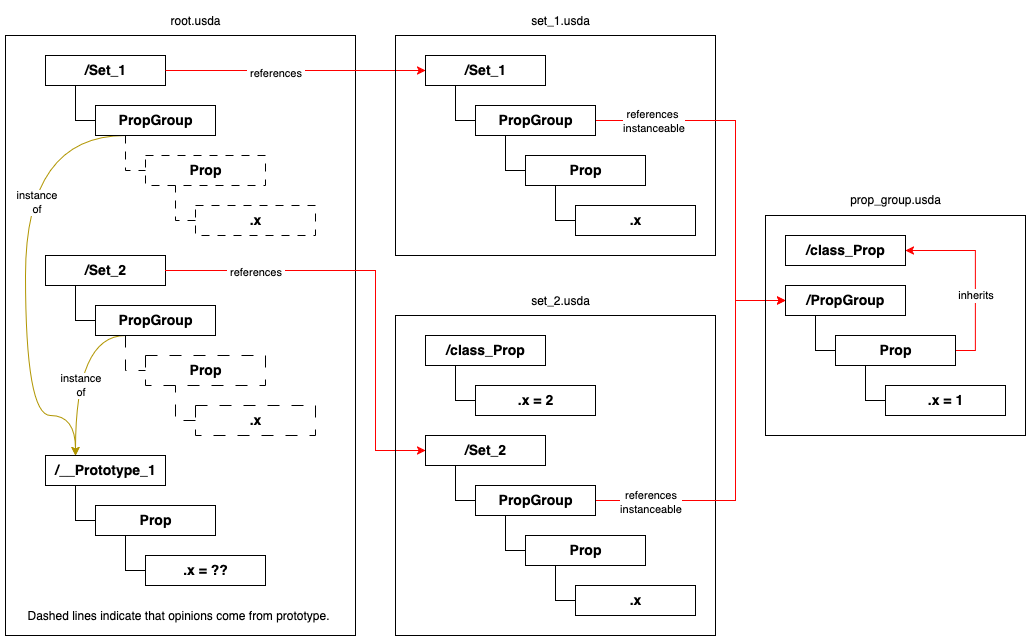

The diagram above was exported from draw.io. Its source (the exported page's mxGraphModel, read from the mxfile embedded in the PNG):
<mxGraphModel dx="2066" dy="1134" grid="1" gridSize="10" guides="1" tooltips="1" connect="1" arrows="1" fold="1" page="1" pageScale="1" pageWidth="1100" pageHeight="850" math="0" shadow="0">
  <root>
    <mxCell id="0" />
    <mxCell id="1" parent="0" />
    <mxCell id="OcEBmbgKSJ9BpO2-ke-Y-10" value="" style="rounded=0;whiteSpace=wrap;html=1;fillColor=none;" parent="1" vertex="1">
      <mxGeometry x="20" y="70" width="350" height="600" as="geometry" />
    </mxCell>
    <mxCell id="OcEBmbgKSJ9BpO2-ke-Y-67" style="edgeStyle=orthogonalEdgeStyle;rounded=0;orthogonalLoop=1;jettySize=auto;html=1;exitX=0.25;exitY=1;exitDx=0;exitDy=0;entryX=0;entryY=0.5;entryDx=0;entryDy=0;endArrow=none;endFill=0;" parent="1" source="OcEBmbgKSJ9BpO2-ke-Y-1" target="OcEBmbgKSJ9BpO2-ke-Y-60" edge="1">
      <mxGeometry relative="1" as="geometry" />
    </mxCell>
    <mxCell id="OcEBmbgKSJ9BpO2-ke-Y-1" value="/Set_1" style="rounded=0;whiteSpace=wrap;html=1;fontSize=14;fontStyle=1" parent="1" vertex="1">
      <mxGeometry x="60" y="90" width="120" height="30" as="geometry" />
    </mxCell>
    <mxCell id="OcEBmbgKSJ9BpO2-ke-Y-2" value="" style="endArrow=classic;html=1;rounded=0;exitX=1;exitY=0.5;exitDx=0;exitDy=0;entryX=0;entryY=0.5;entryDx=0;entryDy=0;fillColor=#e51400;strokeColor=#FF0000;" parent="1" source="OcEBmbgKSJ9BpO2-ke-Y-1" target="OcEBmbgKSJ9BpO2-ke-Y-3" edge="1">
      <mxGeometry width="50" height="50" relative="1" as="geometry">
        <mxPoint x="400" y="440" as="sourcePoint" />
        <mxPoint x="270" y="105" as="targetPoint" />
      </mxGeometry>
    </mxCell>
    <mxCell id="OcEBmbgKSJ9BpO2-ke-Y-7" value="&amp;nbsp;references&amp;nbsp;" style="edgeLabel;html=1;align=center;verticalAlign=middle;resizable=0;points=[];" parent="OcEBmbgKSJ9BpO2-ke-Y-2" vertex="1" connectable="0">
      <mxGeometry x="-0.16" y="-2" relative="1" as="geometry">
        <mxPoint as="offset" />
      </mxGeometry>
    </mxCell>
    <mxCell id="D4v3EQQo1xWutkL7d_vN-23" style="edgeStyle=orthogonalEdgeStyle;rounded=0;orthogonalLoop=1;jettySize=auto;html=1;exitX=0.25;exitY=1;exitDx=0;exitDy=0;entryX=0.25;entryY=0;entryDx=0;entryDy=0;curved=1;fillColor=#e3c800;strokeColor=#B09500;" parent="1" source="OcEBmbgKSJ9BpO2-ke-Y-60" target="D4v3EQQo1xWutkL7d_vN-10" edge="1">
      <mxGeometry relative="1" as="geometry">
        <Array as="points">
          <mxPoint x="40" y="170" />
          <mxPoint x="40" y="450" />
          <mxPoint x="90" y="450" />
        </Array>
      </mxGeometry>
    </mxCell>
    <mxCell id="D4v3EQQo1xWutkL7d_vN-25" value="instance&lt;br&gt;of" style="edgeLabel;html=1;align=center;verticalAlign=middle;resizable=0;points=[];" parent="D4v3EQQo1xWutkL7d_vN-23" vertex="1" connectable="0">
      <mxGeometry x="-0.2936" y="10" relative="1" as="geometry">
        <mxPoint as="offset" />
      </mxGeometry>
    </mxCell>
    <mxCell id="OcEBmbgKSJ9BpO2-ke-Y-60" value="PropGroup" style="rounded=0;whiteSpace=wrap;html=1;fontSize=14;fontStyle=1" parent="1" vertex="1">
      <mxGeometry x="110" y="140" width="120" height="30" as="geometry" />
    </mxCell>
    <mxCell id="OcEBmbgKSJ9BpO2-ke-Y-61" value="Prop" style="rounded=0;whiteSpace=wrap;html=1;fontSize=14;fontStyle=1;dashed=1;dashPattern=8 8;" parent="1" vertex="1">
      <mxGeometry x="160" y="190" width="120" height="30" as="geometry" />
    </mxCell>
    <mxCell id="OcEBmbgKSJ9BpO2-ke-Y-62" value="" style="endArrow=none;html=1;rounded=0;exitX=0.25;exitY=1;exitDx=0;exitDy=0;entryX=0;entryY=0.5;entryDx=0;entryDy=0;edgeStyle=orthogonalEdgeStyle;endFill=0;dashed=1;dashPattern=8 8;" parent="1" source="OcEBmbgKSJ9BpO2-ke-Y-60" target="OcEBmbgKSJ9BpO2-ke-Y-61" edge="1">
      <mxGeometry width="50" height="50" relative="1" as="geometry">
        <mxPoint x="270" y="490" as="sourcePoint" />
        <mxPoint x="320" y="440" as="targetPoint" />
      </mxGeometry>
    </mxCell>
    <mxCell id="OcEBmbgKSJ9BpO2-ke-Y-63" value=".x" style="rounded=0;whiteSpace=wrap;html=1;fontSize=14;fontStyle=1;dashed=1;dashPattern=8 8;" parent="1" vertex="1">
      <mxGeometry x="210" y="240" width="120" height="30" as="geometry" />
    </mxCell>
    <mxCell id="OcEBmbgKSJ9BpO2-ke-Y-64" value="" style="endArrow=none;html=1;rounded=0;entryX=0.25;entryY=1;entryDx=0;entryDy=0;exitX=0;exitY=0.5;exitDx=0;exitDy=0;edgeStyle=orthogonalEdgeStyle;dashed=1;dashPattern=8 8;" parent="1" source="OcEBmbgKSJ9BpO2-ke-Y-63" target="OcEBmbgKSJ9BpO2-ke-Y-61" edge="1">
      <mxGeometry width="50" height="50" relative="1" as="geometry">
        <mxPoint x="-80" y="410" as="sourcePoint" />
        <mxPoint x="-30" y="360" as="targetPoint" />
      </mxGeometry>
    </mxCell>
    <mxCell id="OcEBmbgKSJ9BpO2-ke-Y-8" value="" style="rounded=0;whiteSpace=wrap;html=1;fillColor=none;" parent="1" vertex="1">
      <mxGeometry x="410" y="70" width="320" height="220" as="geometry" />
    </mxCell>
    <mxCell id="OcEBmbgKSJ9BpO2-ke-Y-3" value="/Set_1" style="rounded=0;whiteSpace=wrap;html=1;fontSize=14;fontStyle=1" parent="1" vertex="1">
      <mxGeometry x="440" y="90" width="120" height="30" as="geometry" />
    </mxCell>
    <mxCell id="OcEBmbgKSJ9BpO2-ke-Y-42" style="edgeStyle=orthogonalEdgeStyle;rounded=0;orthogonalLoop=1;jettySize=auto;html=1;exitX=1;exitY=0.5;exitDx=0;exitDy=0;entryX=0;entryY=0.5;entryDx=0;entryDy=0;fillColor=#e51400;strokeColor=#FF0000;" parent="1" source="OcEBmbgKSJ9BpO2-ke-Y-5" target="OcEBmbgKSJ9BpO2-ke-Y-21" edge="1">
      <mxGeometry relative="1" as="geometry">
        <Array as="points">
          <mxPoint x="750" y="155" />
          <mxPoint x="750" y="335" />
        </Array>
      </mxGeometry>
    </mxCell>
    <mxCell id="D4v3EQQo1xWutkL7d_vN-4" value="references&amp;nbsp;&lt;br&gt;instanceable" style="edgeLabel;html=1;align=center;verticalAlign=middle;resizable=0;points=[];" parent="OcEBmbgKSJ9BpO2-ke-Y-42" vertex="1" connectable="0">
      <mxGeometry x="-0.6946" relative="1" as="geometry">
        <mxPoint x="1" as="offset" />
      </mxGeometry>
    </mxCell>
    <mxCell id="OcEBmbgKSJ9BpO2-ke-Y-73" style="edgeStyle=orthogonalEdgeStyle;rounded=0;orthogonalLoop=1;jettySize=auto;html=1;exitX=0.25;exitY=1;exitDx=0;exitDy=0;entryX=0;entryY=0.5;entryDx=0;entryDy=0;endArrow=none;endFill=0;" parent="1" source="OcEBmbgKSJ9BpO2-ke-Y-5" target="OcEBmbgKSJ9BpO2-ke-Y-69" edge="1">
      <mxGeometry relative="1" as="geometry" />
    </mxCell>
    <mxCell id="OcEBmbgKSJ9BpO2-ke-Y-5" value="PropGroup" style="rounded=0;whiteSpace=wrap;html=1;fontSize=14;fontStyle=1" parent="1" vertex="1">
      <mxGeometry x="490" y="140" width="120" height="30" as="geometry" />
    </mxCell>
    <mxCell id="OcEBmbgKSJ9BpO2-ke-Y-6" value="" style="endArrow=none;html=1;rounded=0;exitX=0.25;exitY=1;exitDx=0;exitDy=0;entryX=0;entryY=0.5;entryDx=0;entryDy=0;edgeStyle=orthogonalEdgeStyle;endFill=0;" parent="1" source="OcEBmbgKSJ9BpO2-ke-Y-3" target="OcEBmbgKSJ9BpO2-ke-Y-5" edge="1">
      <mxGeometry width="50" height="50" relative="1" as="geometry">
        <mxPoint x="600" y="440" as="sourcePoint" />
        <mxPoint x="650" y="390" as="targetPoint" />
      </mxGeometry>
    </mxCell>
    <mxCell id="OcEBmbgKSJ9BpO2-ke-Y-9" value="set_1.usda" style="text;strokeColor=none;align=center;fillColor=none;html=1;verticalAlign=middle;whiteSpace=wrap;rounded=0;" parent="1" vertex="1">
      <mxGeometry x="545" y="40" width="60" height="30" as="geometry" />
    </mxCell>
    <mxCell id="OcEBmbgKSJ9BpO2-ke-Y-79" style="edgeStyle=orthogonalEdgeStyle;rounded=0;orthogonalLoop=1;jettySize=auto;html=1;exitX=0.25;exitY=1;exitDx=0;exitDy=0;entryX=0;entryY=0.5;entryDx=0;entryDy=0;endArrow=none;endFill=0;" parent="1" source="OcEBmbgKSJ9BpO2-ke-Y-11" target="OcEBmbgKSJ9BpO2-ke-Y-74" edge="1">
      <mxGeometry relative="1" as="geometry" />
    </mxCell>
    <mxCell id="OcEBmbgKSJ9BpO2-ke-Y-11" value="/Set_2" style="rounded=0;whiteSpace=wrap;html=1;fontSize=14;fontStyle=1" parent="1" vertex="1">
      <mxGeometry x="60" y="290" width="120" height="30" as="geometry" />
    </mxCell>
    <mxCell id="OcEBmbgKSJ9BpO2-ke-Y-12" value="" style="endArrow=classic;html=1;rounded=0;exitX=1;exitY=0.5;exitDx=0;exitDy=0;entryX=0;entryY=0.5;entryDx=0;entryDy=0;edgeStyle=orthogonalEdgeStyle;fillColor=#e51400;strokeColor=#FF0000;" parent="1" source="OcEBmbgKSJ9BpO2-ke-Y-11" target="OcEBmbgKSJ9BpO2-ke-Y-14" edge="1">
      <mxGeometry width="50" height="50" relative="1" as="geometry">
        <mxPoint x="270" y="394.5" as="sourcePoint" />
        <mxPoint x="220" y="395" as="targetPoint" />
        <Array as="points">
          <mxPoint x="390" y="305" />
          <mxPoint x="390" y="485" />
        </Array>
      </mxGeometry>
    </mxCell>
    <mxCell id="ptCTsdivQq4vKFDn88M1-2" value="&amp;nbsp;references&amp;nbsp;" style="edgeLabel;html=1;align=center;verticalAlign=middle;resizable=0;points=[];" parent="OcEBmbgKSJ9BpO2-ke-Y-12" vertex="1" connectable="0">
      <mxGeometry x="-0.5955" y="-1" relative="1" as="geometry">
        <mxPoint as="offset" />
      </mxGeometry>
    </mxCell>
    <mxCell id="OcEBmbgKSJ9BpO2-ke-Y-18" value="" style="rounded=0;whiteSpace=wrap;html=1;fillColor=none;" parent="1" vertex="1">
      <mxGeometry x="410" y="350" width="320" height="320" as="geometry" />
    </mxCell>
    <mxCell id="OcEBmbgKSJ9BpO2-ke-Y-19" value="set_2.usda" style="text;strokeColor=none;align=center;fillColor=none;html=1;verticalAlign=middle;whiteSpace=wrap;rounded=0;" parent="1" vertex="1">
      <mxGeometry x="545" y="320" width="60" height="30" as="geometry" />
    </mxCell>
    <mxCell id="OcEBmbgKSJ9BpO2-ke-Y-14" value="/Set_2" style="rounded=0;whiteSpace=wrap;html=1;fontSize=14;fontStyle=1" parent="1" vertex="1">
      <mxGeometry x="440" y="470" width="120" height="30" as="geometry" />
    </mxCell>
    <mxCell id="OcEBmbgKSJ9BpO2-ke-Y-87" style="edgeStyle=orthogonalEdgeStyle;rounded=0;orthogonalLoop=1;jettySize=auto;html=1;exitX=0.25;exitY=1;exitDx=0;exitDy=0;entryX=0;entryY=0.5;entryDx=0;entryDy=0;endArrow=none;endFill=0;" parent="1" source="OcEBmbgKSJ9BpO2-ke-Y-15" target="OcEBmbgKSJ9BpO2-ke-Y-84" edge="1">
      <mxGeometry relative="1" as="geometry" />
    </mxCell>
    <mxCell id="D4v3EQQo1xWutkL7d_vN-2" style="edgeStyle=orthogonalEdgeStyle;rounded=0;orthogonalLoop=1;jettySize=auto;html=1;exitX=1;exitY=0.5;exitDx=0;exitDy=0;entryX=0;entryY=0.5;entryDx=0;entryDy=0;strokeColor=#FF0000;" parent="1" source="OcEBmbgKSJ9BpO2-ke-Y-15" target="OcEBmbgKSJ9BpO2-ke-Y-21" edge="1">
      <mxGeometry relative="1" as="geometry">
        <Array as="points">
          <mxPoint x="750" y="535" />
          <mxPoint x="750" y="335" />
        </Array>
      </mxGeometry>
    </mxCell>
    <mxCell id="D4v3EQQo1xWutkL7d_vN-5" value="&amp;nbsp;references&amp;nbsp;&lt;br&gt;instanceable" style="edgeLabel;html=1;align=center;verticalAlign=middle;resizable=0;points=[];" parent="D4v3EQQo1xWutkL7d_vN-2" vertex="1" connectable="0">
      <mxGeometry x="-0.7256" y="-1" relative="1" as="geometry">
        <mxPoint as="offset" />
      </mxGeometry>
    </mxCell>
    <mxCell id="OcEBmbgKSJ9BpO2-ke-Y-15" value="PropGroup" style="rounded=0;whiteSpace=wrap;html=1;fontSize=14;fontStyle=1" parent="1" vertex="1">
      <mxGeometry x="490" y="520" width="120" height="30" as="geometry" />
    </mxCell>
    <mxCell id="OcEBmbgKSJ9BpO2-ke-Y-16" value="" style="endArrow=none;html=1;rounded=0;exitX=0.25;exitY=1;exitDx=0;exitDy=0;entryX=0;entryY=0.5;entryDx=0;entryDy=0;edgeStyle=orthogonalEdgeStyle;endFill=0;" parent="1" source="OcEBmbgKSJ9BpO2-ke-Y-14" target="OcEBmbgKSJ9BpO2-ke-Y-15" edge="1">
      <mxGeometry width="50" height="50" relative="1" as="geometry">
        <mxPoint x="590" y="730" as="sourcePoint" />
        <mxPoint x="640" y="680" as="targetPoint" />
      </mxGeometry>
    </mxCell>
    <mxCell id="OcEBmbgKSJ9BpO2-ke-Y-54" style="edgeStyle=orthogonalEdgeStyle;rounded=0;orthogonalLoop=1;jettySize=auto;html=1;exitX=0.25;exitY=1;exitDx=0;exitDy=0;entryX=0;entryY=0.5;entryDx=0;entryDy=0;endArrow=none;endFill=0;" parent="1" source="OcEBmbgKSJ9BpO2-ke-Y-50" target="OcEBmbgKSJ9BpO2-ke-Y-51" edge="1">
      <mxGeometry relative="1" as="geometry" />
    </mxCell>
    <mxCell id="OcEBmbgKSJ9BpO2-ke-Y-50" value="/class_Prop" style="rounded=0;whiteSpace=wrap;html=1;fontSize=14;fontStyle=1" parent="1" vertex="1">
      <mxGeometry x="440" y="370" width="120" height="30" as="geometry" />
    </mxCell>
    <mxCell id="OcEBmbgKSJ9BpO2-ke-Y-51" value=".x = 2" style="rounded=0;whiteSpace=wrap;html=1;fontSize=14;fontStyle=1" parent="1" vertex="1">
      <mxGeometry x="490" y="420" width="120" height="30" as="geometry" />
    </mxCell>
    <mxCell id="OcEBmbgKSJ9BpO2-ke-Y-69" value="Prop" style="rounded=0;whiteSpace=wrap;html=1;fontSize=14;fontStyle=1" parent="1" vertex="1">
      <mxGeometry x="540" y="190" width="120" height="30" as="geometry" />
    </mxCell>
    <mxCell id="OcEBmbgKSJ9BpO2-ke-Y-71" value=".x" style="rounded=0;whiteSpace=wrap;html=1;fontSize=14;fontStyle=1" parent="1" vertex="1">
      <mxGeometry x="590" y="240" width="120" height="30" as="geometry" />
    </mxCell>
    <mxCell id="OcEBmbgKSJ9BpO2-ke-Y-72" value="" style="endArrow=none;html=1;rounded=0;entryX=0.25;entryY=1;entryDx=0;entryDy=0;exitX=0;exitY=0.5;exitDx=0;exitDy=0;edgeStyle=orthogonalEdgeStyle;" parent="1" source="OcEBmbgKSJ9BpO2-ke-Y-71" target="OcEBmbgKSJ9BpO2-ke-Y-69" edge="1">
      <mxGeometry width="50" height="50" relative="1" as="geometry">
        <mxPoint x="300" y="410" as="sourcePoint" />
        <mxPoint x="350" y="360" as="targetPoint" />
      </mxGeometry>
    </mxCell>
    <mxCell id="D4v3EQQo1xWutkL7d_vN-24" style="edgeStyle=orthogonalEdgeStyle;rounded=0;orthogonalLoop=1;jettySize=auto;html=1;exitX=0.25;exitY=1;exitDx=0;exitDy=0;curved=1;fillColor=#e3c800;strokeColor=#B09500;" parent="1" source="OcEBmbgKSJ9BpO2-ke-Y-74" edge="1">
      <mxGeometry relative="1" as="geometry">
        <mxPoint x="90" y="490" as="targetPoint" />
        <Array as="points">
          <mxPoint x="90" y="370" />
        </Array>
      </mxGeometry>
    </mxCell>
    <mxCell id="D4v3EQQo1xWutkL7d_vN-26" value="instance&lt;br&gt;of" style="edgeLabel;html=1;align=center;verticalAlign=middle;resizable=0;points=[];" parent="D4v3EQQo1xWutkL7d_vN-24" vertex="1" connectable="0">
      <mxGeometry x="0.1647" y="4" relative="1" as="geometry">
        <mxPoint as="offset" />
      </mxGeometry>
    </mxCell>
    <mxCell id="OcEBmbgKSJ9BpO2-ke-Y-74" value="PropGroup" style="rounded=0;whiteSpace=wrap;html=1;fontSize=14;fontStyle=1" parent="1" vertex="1">
      <mxGeometry x="110" y="340" width="120" height="30" as="geometry" />
    </mxCell>
    <mxCell id="OcEBmbgKSJ9BpO2-ke-Y-75" value="Prop" style="rounded=0;whiteSpace=wrap;html=1;fontSize=14;fontStyle=1;dashed=1;dashPattern=12 12;" parent="1" vertex="1">
      <mxGeometry x="160" y="390" width="120" height="30" as="geometry" />
    </mxCell>
    <mxCell id="OcEBmbgKSJ9BpO2-ke-Y-76" value="" style="endArrow=none;html=1;rounded=0;exitX=0.25;exitY=1;exitDx=0;exitDy=0;entryX=0;entryY=0.5;entryDx=0;entryDy=0;edgeStyle=orthogonalEdgeStyle;endFill=0;dashed=1;dashPattern=12 12;" parent="1" source="OcEBmbgKSJ9BpO2-ke-Y-74" target="OcEBmbgKSJ9BpO2-ke-Y-75" edge="1">
      <mxGeometry width="50" height="50" relative="1" as="geometry">
        <mxPoint x="270" y="690" as="sourcePoint" />
        <mxPoint x="320" y="640" as="targetPoint" />
      </mxGeometry>
    </mxCell>
    <mxCell id="OcEBmbgKSJ9BpO2-ke-Y-77" value=".x" style="rounded=0;whiteSpace=wrap;html=1;fontSize=14;fontStyle=1;dashed=1;dashPattern=12 12;" parent="1" vertex="1">
      <mxGeometry x="210" y="440" width="120" height="30" as="geometry" />
    </mxCell>
    <mxCell id="OcEBmbgKSJ9BpO2-ke-Y-78" value="" style="endArrow=none;html=1;rounded=0;entryX=0.25;entryY=1;entryDx=0;entryDy=0;exitX=0;exitY=0.5;exitDx=0;exitDy=0;edgeStyle=orthogonalEdgeStyle;dashed=1;dashPattern=12 12;" parent="1" source="OcEBmbgKSJ9BpO2-ke-Y-77" target="OcEBmbgKSJ9BpO2-ke-Y-75" edge="1">
      <mxGeometry width="50" height="50" relative="1" as="geometry">
        <mxPoint x="-80" y="610" as="sourcePoint" />
        <mxPoint x="-30" y="560" as="targetPoint" />
      </mxGeometry>
    </mxCell>
    <mxCell id="OcEBmbgKSJ9BpO2-ke-Y-84" value="Prop" style="rounded=0;whiteSpace=wrap;html=1;fontSize=14;fontStyle=1" parent="1" vertex="1">
      <mxGeometry x="540" y="570" width="120" height="30" as="geometry" />
    </mxCell>
    <mxCell id="OcEBmbgKSJ9BpO2-ke-Y-85" value=".x" style="rounded=0;whiteSpace=wrap;html=1;fontSize=14;fontStyle=1" parent="1" vertex="1">
      <mxGeometry x="590" y="620" width="120" height="30" as="geometry" />
    </mxCell>
    <mxCell id="OcEBmbgKSJ9BpO2-ke-Y-86" value="" style="endArrow=none;html=1;rounded=0;entryX=0.25;entryY=1;entryDx=0;entryDy=0;exitX=0;exitY=0.5;exitDx=0;exitDy=0;edgeStyle=orthogonalEdgeStyle;" parent="1" source="OcEBmbgKSJ9BpO2-ke-Y-85" target="OcEBmbgKSJ9BpO2-ke-Y-84" edge="1">
      <mxGeometry width="50" height="50" relative="1" as="geometry">
        <mxPoint x="300" y="790" as="sourcePoint" />
        <mxPoint x="350" y="740" as="targetPoint" />
      </mxGeometry>
    </mxCell>
    <mxCell id="OcEBmbgKSJ9BpO2-ke-Y-91" value="root.usda" style="text;strokeColor=none;align=center;fillColor=none;html=1;verticalAlign=middle;whiteSpace=wrap;rounded=0;" parent="1" vertex="1">
      <mxGeometry x="180" y="40" width="60" height="30" as="geometry" />
    </mxCell>
    <mxCell id="OcEBmbgKSJ9BpO2-ke-Y-47" value="" style="rounded=0;whiteSpace=wrap;html=1;fillColor=none;" parent="1" vertex="1">
      <mxGeometry x="780" y="250" width="260" height="220" as="geometry" />
    </mxCell>
    <mxCell id="OcEBmbgKSJ9BpO2-ke-Y-48" value="prop_group.usda" style="text;strokeColor=none;align=center;fillColor=none;html=1;verticalAlign=middle;whiteSpace=wrap;rounded=0;" parent="1" vertex="1">
      <mxGeometry x="881.1111111111111" y="220" width="57.77777777777777" height="27.073170731707318" as="geometry" />
    </mxCell>
    <mxCell id="OcEBmbgKSJ9BpO2-ke-Y-21" value="/PropGroup" style="rounded=0;whiteSpace=wrap;html=1;fontSize=14;fontStyle=1" parent="1" vertex="1">
      <mxGeometry x="800" y="320" width="120" height="30" as="geometry" />
    </mxCell>
    <mxCell id="OcEBmbgKSJ9BpO2-ke-Y-38" style="edgeStyle=orthogonalEdgeStyle;rounded=0;orthogonalLoop=1;jettySize=auto;html=1;exitX=1;exitY=0.5;exitDx=0;exitDy=0;entryX=1;entryY=0.5;entryDx=0;entryDy=0;fillColor=#e51400;strokeColor=#FF0000;" parent="1" source="OcEBmbgKSJ9BpO2-ke-Y-22" target="OcEBmbgKSJ9BpO2-ke-Y-27" edge="1">
      <mxGeometry relative="1" as="geometry" />
    </mxCell>
    <mxCell id="OcEBmbgKSJ9BpO2-ke-Y-39" value="inherits" style="edgeLabel;html=1;align=center;verticalAlign=middle;resizable=0;points=[];" parent="OcEBmbgKSJ9BpO2-ke-Y-38" vertex="1" connectable="0">
      <mxGeometry x="-0.2" y="2" relative="1" as="geometry">
        <mxPoint x="1" as="offset" />
      </mxGeometry>
    </mxCell>
    <mxCell id="OcEBmbgKSJ9BpO2-ke-Y-22" value="Prop" style="rounded=0;whiteSpace=wrap;html=1;fontSize=14;fontStyle=1" parent="1" vertex="1">
      <mxGeometry x="850" y="370" width="120" height="30" as="geometry" />
    </mxCell>
    <mxCell id="OcEBmbgKSJ9BpO2-ke-Y-23" value="" style="endArrow=none;html=1;rounded=0;exitX=0.25;exitY=1;exitDx=0;exitDy=0;entryX=0;entryY=0.5;entryDx=0;entryDy=0;edgeStyle=orthogonalEdgeStyle;endFill=0;" parent="1" source="OcEBmbgKSJ9BpO2-ke-Y-21" target="OcEBmbgKSJ9BpO2-ke-Y-22" edge="1">
      <mxGeometry width="50" height="50" relative="1" as="geometry">
        <mxPoint x="960" y="670" as="sourcePoint" />
        <mxPoint x="1010" y="620" as="targetPoint" />
      </mxGeometry>
    </mxCell>
    <mxCell id="OcEBmbgKSJ9BpO2-ke-Y-25" value=".x = 1" style="rounded=0;whiteSpace=wrap;html=1;fontSize=14;fontStyle=1" parent="1" vertex="1">
      <mxGeometry x="900" y="420" width="120" height="30" as="geometry" />
    </mxCell>
    <mxCell id="OcEBmbgKSJ9BpO2-ke-Y-26" value="" style="endArrow=none;html=1;rounded=0;entryX=0.25;entryY=1;entryDx=0;entryDy=0;exitX=0;exitY=0.5;exitDx=0;exitDy=0;edgeStyle=orthogonalEdgeStyle;" parent="1" source="OcEBmbgKSJ9BpO2-ke-Y-25" target="OcEBmbgKSJ9BpO2-ke-Y-22" edge="1">
      <mxGeometry width="50" height="50" relative="1" as="geometry">
        <mxPoint x="610" y="590" as="sourcePoint" />
        <mxPoint x="660" y="540" as="targetPoint" />
      </mxGeometry>
    </mxCell>
    <mxCell id="OcEBmbgKSJ9BpO2-ke-Y-27" value="/class_Prop" style="rounded=0;whiteSpace=wrap;html=1;fontSize=14;fontStyle=1" parent="1" vertex="1">
      <mxGeometry x="800" y="270" width="120" height="30" as="geometry" />
    </mxCell>
    <mxCell id="D4v3EQQo1xWutkL7d_vN-9" style="edgeStyle=orthogonalEdgeStyle;rounded=0;orthogonalLoop=1;jettySize=auto;html=1;exitX=0.25;exitY=1;exitDx=0;exitDy=0;entryX=0;entryY=0.5;entryDx=0;entryDy=0;endArrow=none;endFill=0;" parent="1" source="D4v3EQQo1xWutkL7d_vN-10" target="D4v3EQQo1xWutkL7d_vN-11" edge="1">
      <mxGeometry relative="1" as="geometry" />
    </mxCell>
    <mxCell id="D4v3EQQo1xWutkL7d_vN-10" value="/__Prototype_1" style="rounded=0;whiteSpace=wrap;html=1;fontSize=14;fontStyle=1" parent="1" vertex="1">
      <mxGeometry x="60" y="490" width="120" height="30" as="geometry" />
    </mxCell>
    <mxCell id="D4v3EQQo1xWutkL7d_vN-11" value="Prop" style="rounded=0;whiteSpace=wrap;html=1;fontSize=14;fontStyle=1" parent="1" vertex="1">
      <mxGeometry x="110" y="540" width="120" height="30" as="geometry" />
    </mxCell>
    <mxCell id="D4v3EQQo1xWutkL7d_vN-12" value=".x = ??" style="rounded=0;whiteSpace=wrap;html=1;fontSize=14;fontStyle=1" parent="1" vertex="1">
      <mxGeometry x="160" y="590" width="120" height="30" as="geometry" />
    </mxCell>
    <mxCell id="D4v3EQQo1xWutkL7d_vN-13" value="" style="endArrow=none;html=1;rounded=0;entryX=0.25;entryY=1;entryDx=0;entryDy=0;exitX=0;exitY=0.5;exitDx=0;exitDy=0;edgeStyle=orthogonalEdgeStyle;" parent="1" source="D4v3EQQo1xWutkL7d_vN-12" target="D4v3EQQo1xWutkL7d_vN-11" edge="1">
      <mxGeometry width="50" height="50" relative="1" as="geometry">
        <mxPoint x="-130" y="760" as="sourcePoint" />
        <mxPoint x="-80" y="710" as="targetPoint" />
      </mxGeometry>
    </mxCell>
    <mxCell id="D4v3EQQo1xWutkL7d_vN-27" value="Dashed lines indicate that opinions come from prototype." style="text;strokeColor=none;align=left;fillColor=none;html=1;verticalAlign=middle;whiteSpace=wrap;rounded=0;" parent="1" vertex="1">
      <mxGeometry x="40" y="630" width="310" height="40" as="geometry" />
    </mxCell>
  </root>
</mxGraphModel>